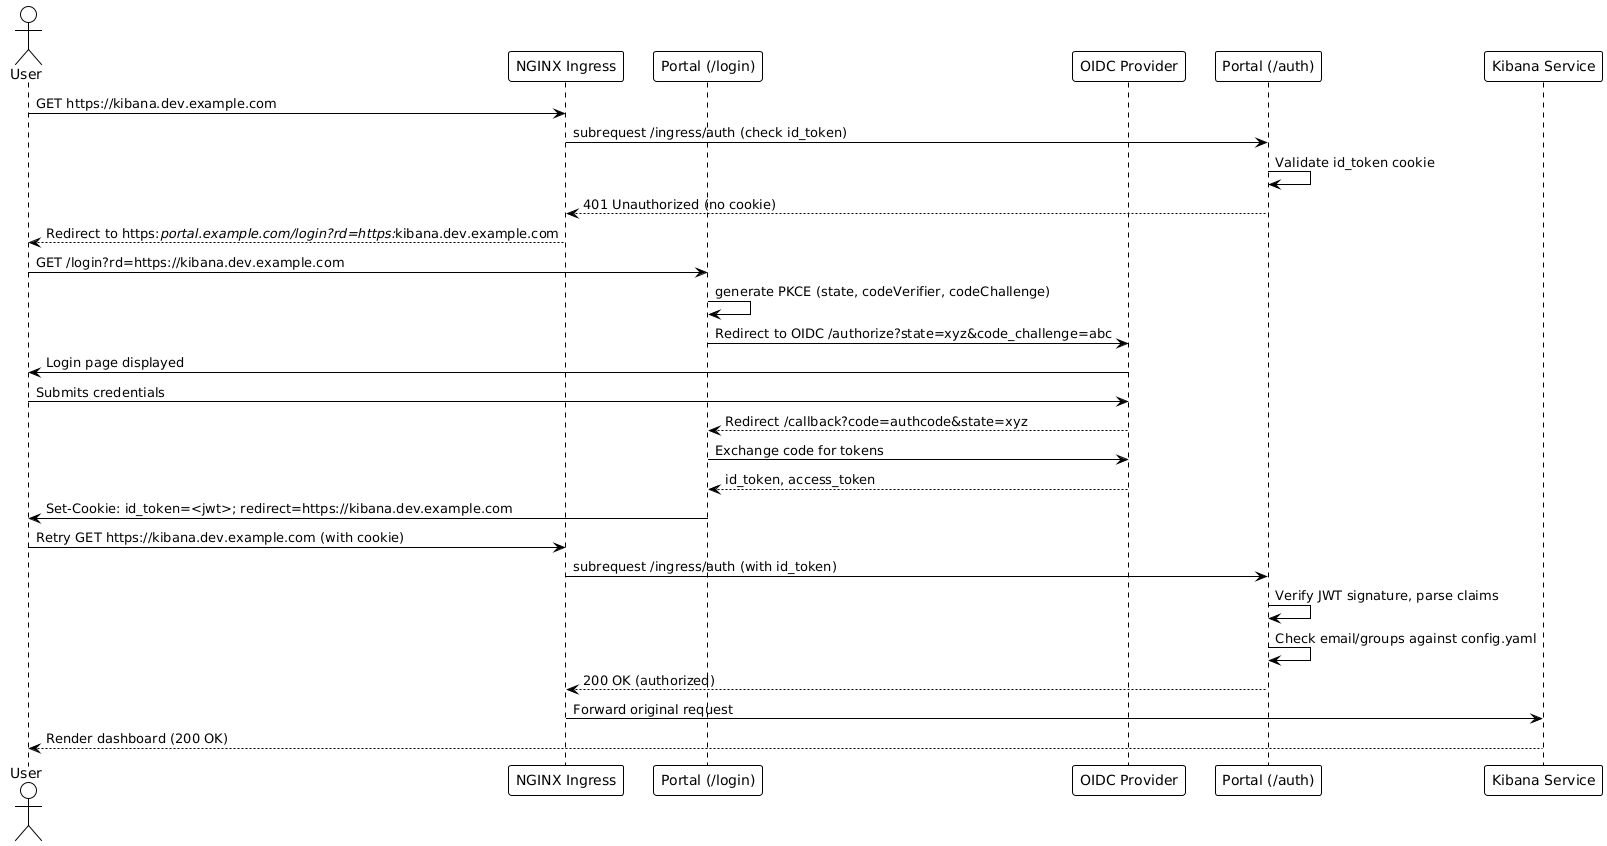

The diagram above was rendered by PlantUML. Its source (embedded in the PNG):
@startuml
!theme plain
actor User
participant "NGINX Ingress" as Ingress
participant "Portal (/login)" as Login
participant "OIDC Provider" as OIDC
participant "Portal (/auth)" as Auth
participant "Kibana Service" as Kibana

User -> Ingress: GET https://kibana.dev.example.com
Ingress -> Auth: subrequest /ingress/auth (check id_token)
Auth -> Auth: Validate id_token cookie
Auth --> Ingress: 401 Unauthorized (no cookie)
Ingress --> User: Redirect to https://portal.example.com/login?rd=https://kibana.dev.example.com

User -> Login: GET /login?rd=https://kibana.dev.example.com
Login -> Login: generate PKCE (state, codeVerifier, codeChallenge)
Login -> OIDC: Redirect to OIDC /authorize?state=xyz&code_challenge=abc
OIDC -> User: Login page displayed
User -> OIDC: Submits credentials
OIDC --> Login: Redirect /callback?code=authcode&state=xyz
Login -> OIDC: Exchange code for tokens
OIDC --> Login: id_token, access_token
Login -> User: Set-Cookie: id_token=<jwt>; redirect=https://kibana.dev.example.com

User -> Ingress: Retry GET https://kibana.dev.example.com (with cookie)
Ingress -> Auth: subrequest /ingress/auth (with id_token)
Auth -> Auth: Verify JWT signature, parse claims
Auth -> Auth: Check email/groups against config.yaml
Auth --> Ingress: 200 OK (authorized)
Ingress -> Kibana: Forward original request
Kibana --> User: Render dashboard (200 OK)
@enduml